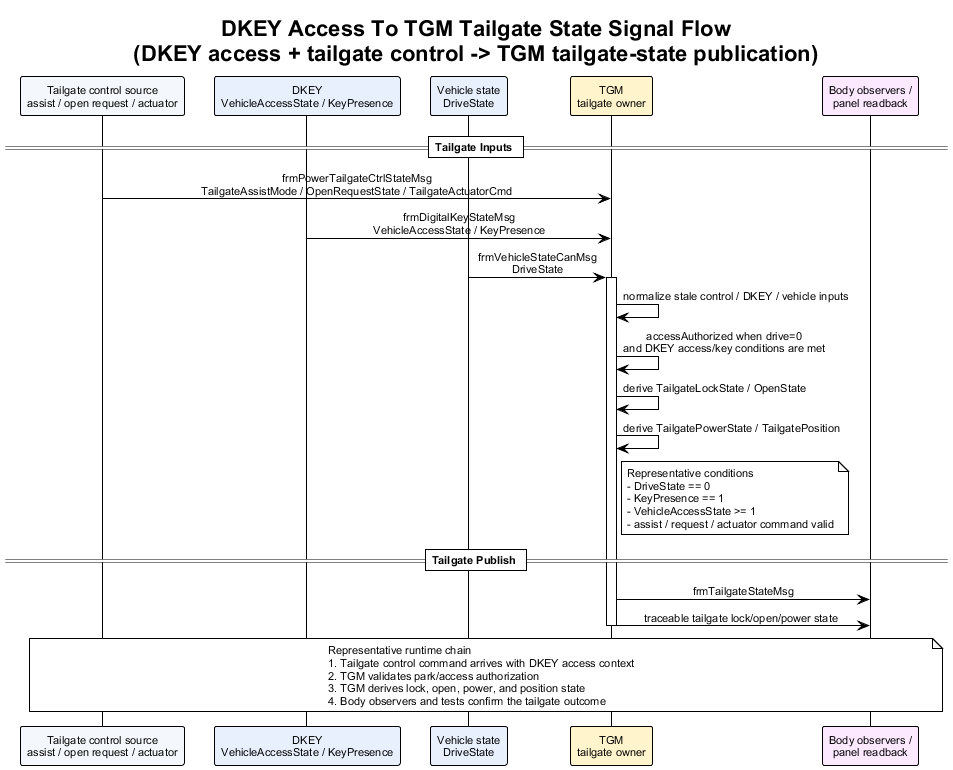

The diagram above was rendered by PlantUML. Its source (embedded in the PNG):
@startuml dkey_access_to_tgm_tailgate_state_signal_flow
!theme plain
skinparam backgroundColor #FFFFFF
skinparam defaultFontName Arial
skinparam defaultFontSize 11
skinparam sequenceMessageAlign center
skinparam responseMessageBelowArrow true

title DKEY Access To TGM Tailgate State Signal Flow\n(DKEY access + tailgate control -> TGM tailgate-state publication)

participant "Tailgate control source\nassist / open request / actuator" as Ctrl #F4F7FB
participant "DKEY\nVehicleAccessState / KeyPresence" as DKEY #E8F0FE
participant "Vehicle state\nDriveState" as Veh #E8F0FE
participant "TGM\ntailgate owner" as TGM #FFF4CC
participant "Body observers /\npanel readback" as Obs #FCE8FF

== Tailgate Inputs ==

Ctrl -> TGM : frmPowerTailgateCtrlStateMsg\nTailgateAssistMode / OpenRequestState / TailgateActuatorCmd
DKEY -> TGM : frmDigitalKeyStateMsg\nVehicleAccessState / KeyPresence
Veh -> TGM : frmVehicleStateCanMsg\nDriveState
activate TGM
TGM -> TGM : normalize stale control / DKEY / vehicle inputs
TGM -> TGM : accessAuthorized when drive=0\nand DKEY access/key conditions are met
TGM -> TGM : derive TailgateLockState / OpenState
TGM -> TGM : derive TailgatePowerState / TailgatePosition
note right of TGM
Representative conditions
- DriveState == 0
- KeyPresence == 1
- VehicleAccessState >= 1
- assist / request / actuator command valid
end note

== Tailgate Publish ==

TGM -> Obs : frmTailgateStateMsg
TGM -> Obs : traceable tailgate lock/open/power state
deactivate TGM

note over Ctrl, Obs
Representative runtime chain
1. Tailgate control command arrives with DKEY access context
2. TGM validates park/access authorization
3. TGM derives lock, open, power, and position state
4. Body observers and tests confirm the tailgate outcome
end note

@enduml